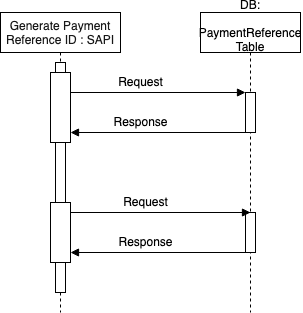

The diagram above was exported from draw.io. Its source (the exported page's mxGraphModel, read from the mxfile embedded in the PNG):
<mxGraphModel dx="1186" dy="801" grid="1" gridSize="10" guides="1" tooltips="1" connect="1" arrows="1" fold="1" page="1" pageScale="1" pageWidth="850" pageHeight="1100" math="0" shadow="0">
  <root>
    <mxCell id="0" />
    <mxCell id="1" parent="0" />
    <mxCell id="3nuBFxr9cyL0pnOWT2aG-1" value="Generate Payment &#10;Reference ID : SAPI" style="shape=umlLifeline;perimeter=lifelinePerimeter;container=1;collapsible=0;recursiveResize=0;rounded=0;shadow=0;strokeWidth=1;textOpacity=90;spacing=0;" parent="1" vertex="1">
      <mxGeometry x="100" y="80" width="120" height="300" as="geometry" />
    </mxCell>
    <mxCell id="3nuBFxr9cyL0pnOWT2aG-4" value="" style="points=[];perimeter=orthogonalPerimeter;rounded=0;shadow=0;strokeWidth=1;" parent="3nuBFxr9cyL0pnOWT2aG-1" vertex="1">
      <mxGeometry x="90" y="120" as="geometry" />
    </mxCell>
    <mxCell id="cjBx_AJiOtOniOKg_ZhH-9" value="" style="points=[];perimeter=orthogonalPerimeter;rounded=0;shadow=0;strokeWidth=1;" vertex="1" parent="3nuBFxr9cyL0pnOWT2aG-1">
      <mxGeometry x="55" y="50" width="10" height="230" as="geometry" />
    </mxCell>
    <mxCell id="cjBx_AJiOtOniOKg_ZhH-10" value="" style="points=[];perimeter=orthogonalPerimeter;rounded=0;shadow=0;strokeWidth=1;" vertex="1" parent="3nuBFxr9cyL0pnOWT2aG-1">
      <mxGeometry x="50" y="60" width="20" height="70" as="geometry" />
    </mxCell>
    <mxCell id="3nuBFxr9cyL0pnOWT2aG-5" value="DB: &#10;&#10;PaymentReference&#10;Table&#10;" style="shape=umlLifeline;perimeter=lifelinePerimeter;container=1;collapsible=0;recursiveResize=0;rounded=0;shadow=0;strokeWidth=1;" parent="1" vertex="1">
      <mxGeometry x="300" y="80" width="100" height="300" as="geometry" />
    </mxCell>
    <mxCell id="3nuBFxr9cyL0pnOWT2aG-6" value="" style="points=[];perimeter=orthogonalPerimeter;rounded=0;shadow=0;strokeWidth=1;" parent="3nuBFxr9cyL0pnOWT2aG-5" vertex="1">
      <mxGeometry x="45" y="80" width="10" height="40" as="geometry" />
    </mxCell>
    <mxCell id="cjBx_AJiOtOniOKg_ZhH-3" value="" style="points=[];perimeter=orthogonalPerimeter;rounded=0;shadow=0;strokeWidth=1;" vertex="1" parent="3nuBFxr9cyL0pnOWT2aG-5">
      <mxGeometry x="45" y="200" width="10" height="40" as="geometry" />
    </mxCell>
    <mxCell id="3nuBFxr9cyL0pnOWT2aG-8" value="" style="verticalAlign=bottom;endArrow=block;entryX=0;entryY=0;shadow=0;strokeWidth=1;" parent="1" target="3nuBFxr9cyL0pnOWT2aG-6" edge="1">
      <mxGeometry relative="1" as="geometry">
        <mxPoint x="170" y="160" as="sourcePoint" />
      </mxGeometry>
    </mxCell>
    <mxCell id="3nuBFxr9cyL0pnOWT2aG-9" value="" style="verticalAlign=bottom;endArrow=block;shadow=0;strokeWidth=1;" parent="1" source="3nuBFxr9cyL0pnOWT2aG-6" edge="1">
      <mxGeometry relative="1" as="geometry">
        <mxPoint x="240" y="200" as="sourcePoint" />
        <mxPoint x="170" y="200" as="targetPoint" />
      </mxGeometry>
    </mxCell>
    <mxCell id="cjBx_AJiOtOniOKg_ZhH-1" value="Request" style="text;html=1;align=center;verticalAlign=middle;resizable=0;points=[];autosize=1;" vertex="1" parent="1">
      <mxGeometry x="210" y="140" width="60" height="20" as="geometry" />
    </mxCell>
    <mxCell id="cjBx_AJiOtOniOKg_ZhH-2" value="Response" style="text;html=1;align=center;verticalAlign=middle;resizable=0;points=[];autosize=1;" vertex="1" parent="1">
      <mxGeometry x="205" y="180" width="70" height="20" as="geometry" />
    </mxCell>
    <mxCell id="cjBx_AJiOtOniOKg_ZhH-5" value="" style="verticalAlign=bottom;endArrow=block;entryX=0;entryY=0;shadow=0;strokeWidth=1;" edge="1" parent="1" source="cjBx_AJiOtOniOKg_ZhH-16">
      <mxGeometry relative="1" as="geometry">
        <mxPoint x="190" y="280" as="sourcePoint" />
        <mxPoint x="350" y="280" as="targetPoint" />
      </mxGeometry>
    </mxCell>
    <mxCell id="cjBx_AJiOtOniOKg_ZhH-6" value="Response" style="text;html=1;align=center;verticalAlign=middle;resizable=0;points=[];autosize=1;" vertex="1" parent="1">
      <mxGeometry x="210" y="300" width="70" height="20" as="geometry" />
    </mxCell>
    <mxCell id="cjBx_AJiOtOniOKg_ZhH-7" value="" style="verticalAlign=bottom;endArrow=block;shadow=0;strokeWidth=1;" edge="1" parent="1" target="cjBx_AJiOtOniOKg_ZhH-16">
      <mxGeometry relative="1" as="geometry">
        <mxPoint x="350" y="320" as="sourcePoint" />
        <mxPoint x="190" y="320" as="targetPoint" />
      </mxGeometry>
    </mxCell>
    <mxCell id="cjBx_AJiOtOniOKg_ZhH-8" value="Request" style="text;html=1;align=center;verticalAlign=middle;resizable=0;points=[];autosize=1;" vertex="1" parent="1">
      <mxGeometry x="215" y="260" width="60" height="20" as="geometry" />
    </mxCell>
    <mxCell id="cjBx_AJiOtOniOKg_ZhH-16" value="" style="points=[];perimeter=orthogonalPerimeter;rounded=0;shadow=0;strokeWidth=1;" vertex="1" parent="1">
      <mxGeometry x="150" y="270" width="20" height="60" as="geometry" />
    </mxCell>
  </root>
</mxGraphModel>